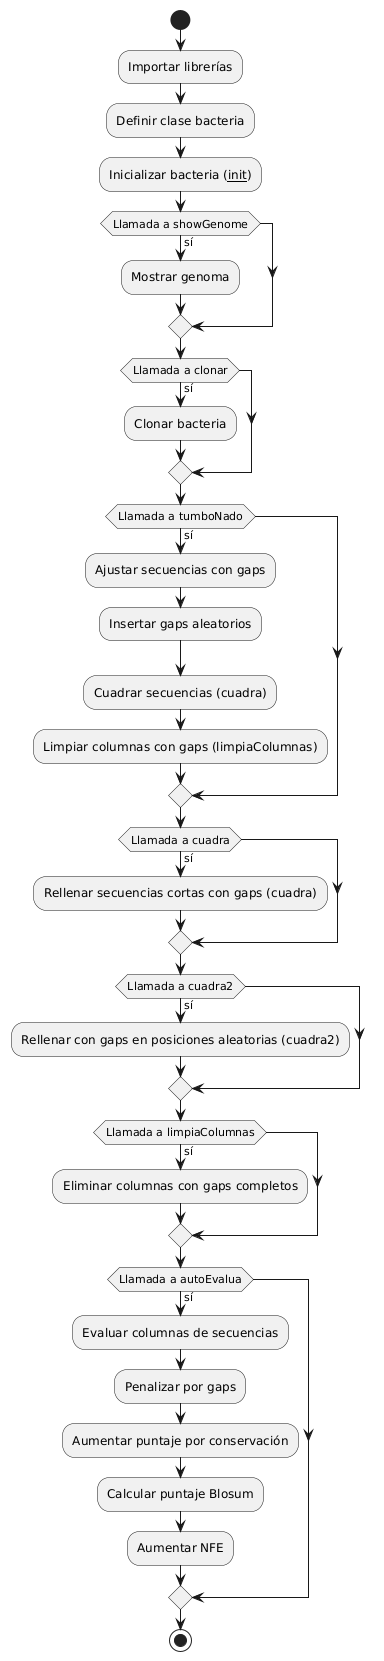

The diagram above was rendered by PlantUML. Its source (embedded in the PNG):
@startuml
start
:Importar librerías;
:Definir clase bacteria;

:Inicializar bacteria (__init__);
if (Llamada a showGenome) then (sí)
    :Mostrar genoma;
endif

if (Llamada a clonar) then (sí)
    :Clonar bacteria;
endif

if (Llamada a tumboNado) then (sí)
    :Ajustar secuencias con gaps;
    :Insertar gaps aleatorios;
    :Cuadrar secuencias (cuadra);
    :Limpiar columnas con gaps (limpiaColumnas);
endif

if (Llamada a cuadra) then (sí)
    :Rellenar secuencias cortas con gaps (cuadra);
endif

if (Llamada a cuadra2) then (sí)
    :Rellenar con gaps en posiciones aleatorias (cuadra2);
endif

if (Llamada a limpiaColumnas) then (sí)
    :Eliminar columnas con gaps completos;
endif

if (Llamada a autoEvalua) then (sí)
    :Evaluar columnas de secuencias;
    :Penalizar por gaps;
    :Aumentar puntaje por conservación;
    :Calcular puntaje Blosum;
    :Aumentar NFE;
endif

stop
@enduml